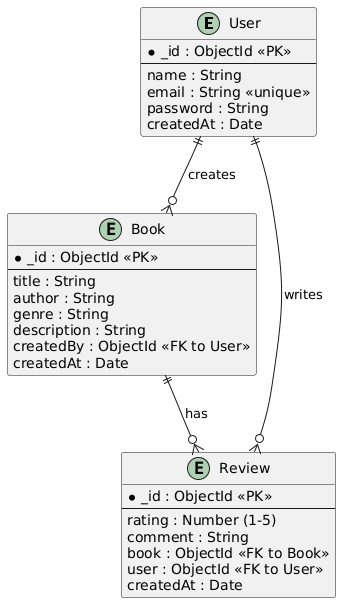

The diagram above was rendered by PlantUML. Its source (embedded in the PNG):
@startuml
entity "User" as User {
  * _id : ObjectId <<PK>>
  --
  name : String
  email : String <<unique>>
  password : String
  createdAt : Date
}

entity "Book" as Book {
  * _id : ObjectId <<PK>>
  --
  title : String
  author : String
  genre : String
  description : String
  createdBy : ObjectId <<FK to User>>
  createdAt : Date
}

entity "Review" as Review {
  * _id : ObjectId <<PK>>
  --
  rating : Number (1-5)
  comment : String
  book : ObjectId <<FK to Book>>
  user : ObjectId <<FK to User>>
  createdAt : Date
}

' Relationships
User ||--o{ Book : creates
User ||--o{ Review : writes
Book ||--o{ Review : has
@enduml